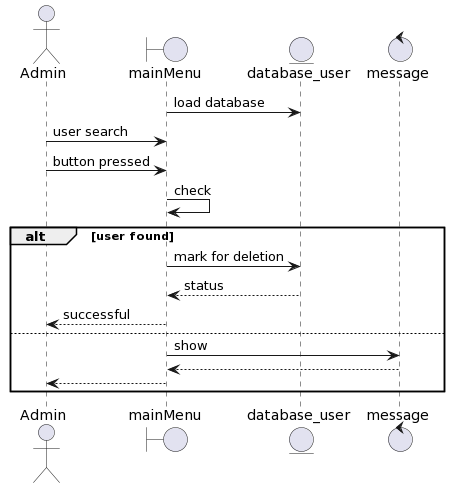

The diagram above was rendered by PlantUML. Its source (embedded in the PNG):
@startuml
actor Admin

boundary mainMenu

entity database_user

control message

mainMenu -> database_user : load database
Admin -> mainMenu : user search
Admin -> mainMenu : button pressed
mainMenu -> mainMenu : check
alt user found
mainMenu -> database_user : mark for deletion
database_user --> mainMenu : status
mainMenu --> Admin : successful
else 
mainMenu -> message : show
message --> mainMenu
mainMenu --> Admin
end
@enduml